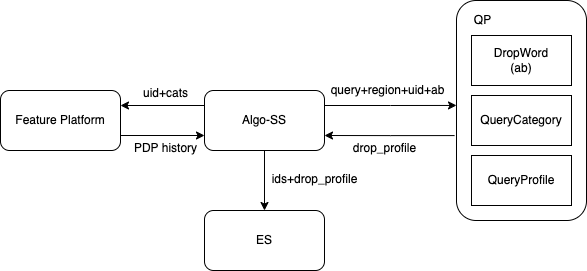

The diagram above was exported from draw.io. Its source (the exported page's mxGraphModel, read from the mxfile embedded in the PNG):
<mxGraphModel dx="1298" dy="724" grid="1" gridSize="10" guides="1" tooltips="1" connect="1" arrows="1" fold="1" page="1" pageScale="1" pageWidth="827" pageHeight="1169" math="0" shadow="0">
  <root>
    <mxCell id="0" />
    <mxCell id="1" parent="0" />
    <mxCell id="FZf0TAwO1REglNkunCcO-19" style="edgeStyle=orthogonalEdgeStyle;rounded=0;orthogonalLoop=1;jettySize=auto;html=1;exitX=1;exitY=0.25;exitDx=0;exitDy=0;entryX=0;entryY=0.477;entryDx=0;entryDy=0;entryPerimeter=0;" edge="1" parent="1" source="FZf0TAwO1REglNkunCcO-2" target="FZf0TAwO1REglNkunCcO-4">
      <mxGeometry relative="1" as="geometry" />
    </mxCell>
    <mxCell id="FZf0TAwO1REglNkunCcO-24" style="edgeStyle=orthogonalEdgeStyle;rounded=0;orthogonalLoop=1;jettySize=auto;html=1;entryX=0.5;entryY=0;entryDx=0;entryDy=0;" edge="1" parent="1" source="FZf0TAwO1REglNkunCcO-2" target="FZf0TAwO1REglNkunCcO-23">
      <mxGeometry relative="1" as="geometry" />
    </mxCell>
    <mxCell id="FZf0TAwO1REglNkunCcO-30" style="edgeStyle=orthogonalEdgeStyle;rounded=0;orthogonalLoop=1;jettySize=auto;html=1;exitX=0;exitY=0.25;exitDx=0;exitDy=0;entryX=1;entryY=0.25;entryDx=0;entryDy=0;" edge="1" parent="1" source="FZf0TAwO1REglNkunCcO-2" target="FZf0TAwO1REglNkunCcO-26">
      <mxGeometry relative="1" as="geometry" />
    </mxCell>
    <mxCell id="FZf0TAwO1REglNkunCcO-2" value="Algo-SS" style="rounded=1;whiteSpace=wrap;html=1;" vertex="1" parent="1">
      <mxGeometry x="234" y="280" width="120" height="60" as="geometry" />
    </mxCell>
    <mxCell id="FZf0TAwO1REglNkunCcO-21" style="edgeStyle=orthogonalEdgeStyle;rounded=0;orthogonalLoop=1;jettySize=auto;html=1;entryX=1;entryY=0.75;entryDx=0;entryDy=0;exitX=-0.015;exitY=0.614;exitDx=0;exitDy=0;exitPerimeter=0;" edge="1" parent="1" source="FZf0TAwO1REglNkunCcO-4" target="FZf0TAwO1REglNkunCcO-2">
      <mxGeometry relative="1" as="geometry" />
    </mxCell>
    <mxCell id="FZf0TAwO1REglNkunCcO-4" value="" style="rounded=1;whiteSpace=wrap;html=1;" vertex="1" parent="1">
      <mxGeometry x="486" y="190" width="130" height="220" as="geometry" />
    </mxCell>
    <mxCell id="FZf0TAwO1REglNkunCcO-5" value="DropWord&lt;br&gt;(ab)" style="rounded=0;whiteSpace=wrap;html=1;" vertex="1" parent="1">
      <mxGeometry x="501" y="225" width="100" height="50" as="geometry" />
    </mxCell>
    <mxCell id="FZf0TAwO1REglNkunCcO-6" value="QueryCategory" style="rounded=0;whiteSpace=wrap;html=1;" vertex="1" parent="1">
      <mxGeometry x="501" y="285" width="100" height="50" as="geometry" />
    </mxCell>
    <mxCell id="FZf0TAwO1REglNkunCcO-7" value="QueryProfile" style="rounded=0;whiteSpace=wrap;html=1;" vertex="1" parent="1">
      <mxGeometry x="501" y="345" width="100" height="50" as="geometry" />
    </mxCell>
    <mxCell id="FZf0TAwO1REglNkunCcO-8" value="QP" style="text;html=1;resizable=0;autosize=1;align=center;verticalAlign=middle;points=[];fillColor=none;strokeColor=none;rounded=0;" vertex="1" parent="1">
      <mxGeometry x="492" y="195" width="40" height="30" as="geometry" />
    </mxCell>
    <mxCell id="FZf0TAwO1REglNkunCcO-16" value="drop_profile" style="text;html=1;resizable=0;autosize=1;align=center;verticalAlign=middle;points=[];fillColor=none;strokeColor=none;rounded=0;" vertex="1" parent="1">
      <mxGeometry x="369" y="323" width="90" height="30" as="geometry" />
    </mxCell>
    <mxCell id="FZf0TAwO1REglNkunCcO-18" value="query+region+uid+ab" style="text;html=1;resizable=0;autosize=1;align=center;verticalAlign=middle;points=[];fillColor=none;strokeColor=none;rounded=0;" vertex="1" parent="1">
      <mxGeometry x="347" y="265" width="140" height="30" as="geometry" />
    </mxCell>
    <mxCell id="FZf0TAwO1REglNkunCcO-23" value="ES" style="rounded=1;whiteSpace=wrap;html=1;" vertex="1" parent="1">
      <mxGeometry x="234" y="400" width="120" height="60" as="geometry" />
    </mxCell>
    <mxCell id="FZf0TAwO1REglNkunCcO-25" value="ids+drop_profile" style="text;html=1;resizable=0;autosize=1;align=center;verticalAlign=middle;points=[];fillColor=none;strokeColor=none;rounded=0;" vertex="1" parent="1">
      <mxGeometry x="289" y="354" width="110" height="30" as="geometry" />
    </mxCell>
    <mxCell id="FZf0TAwO1REglNkunCcO-31" style="edgeStyle=orthogonalEdgeStyle;rounded=0;orthogonalLoop=1;jettySize=auto;html=1;exitX=1;exitY=0.75;exitDx=0;exitDy=0;entryX=0;entryY=0.75;entryDx=0;entryDy=0;" edge="1" parent="1" source="FZf0TAwO1REglNkunCcO-26" target="FZf0TAwO1REglNkunCcO-2">
      <mxGeometry relative="1" as="geometry" />
    </mxCell>
    <mxCell id="FZf0TAwO1REglNkunCcO-26" value="Feature Platform" style="rounded=1;whiteSpace=wrap;html=1;" vertex="1" parent="1">
      <mxGeometry x="30" y="280" width="120" height="60" as="geometry" />
    </mxCell>
    <mxCell id="FZf0TAwO1REglNkunCcO-28" value="uid+cats" style="text;html=1;resizable=0;autosize=1;align=center;verticalAlign=middle;points=[];fillColor=none;strokeColor=none;rounded=0;" vertex="1" parent="1">
      <mxGeometry x="160" y="268" width="70" height="30" as="geometry" />
    </mxCell>
    <mxCell id="FZf0TAwO1REglNkunCcO-29" value="PDP history" style="text;html=1;resizable=0;autosize=1;align=center;verticalAlign=middle;points=[];fillColor=none;strokeColor=none;rounded=0;" vertex="1" parent="1">
      <mxGeometry x="150" y="323" width="90" height="30" as="geometry" />
    </mxCell>
  </root>
</mxGraphModel>